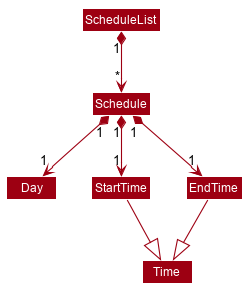

The diagram above was rendered by PlantUML. Its source (embedded in the PNG):
@startuml








skinparam BackgroundColor #FFFFFFF

skinparam Shadowing false

skinparam Class {
    FontColor #FFFFFF
    BorderThickness 1
    BorderColor #FFFFFF
    StereotypeFontColor #FFFFFF
    FontName Arial
}

skinparam Actor {
    BorderColor #000000
    Color #000000
    FontName Arial
}

skinparam Sequence {
    MessageAlign center
    BoxFontSize 15
    BoxPadding 0
    BoxFontColor #FFFFFF
    FontName Arial
}

skinparam Participant {
    FontColor #FFFFFFF
    Padding 20
}

skinparam MinClassWidth 50
skinparam ParticipantPadding 10
skinparam Shadowing false
skinparam DefaultTextAlignment center
skinparam packageStyle Rectangle

hide footbox
hide members
hide circle
skinparam arrowThickness 1.1
skinparam arrowColor #9D0012
skinparam classBackgroundColor #9D0012

ScheduleList "1" *--> "*" Schedule

Schedule "1" *--> "1" Day
Schedule "1" *--> "1" StartTime
Schedule "1" *--> "1" EndTime

StartTime --|> Time
EndTime --|> Time
@enduml